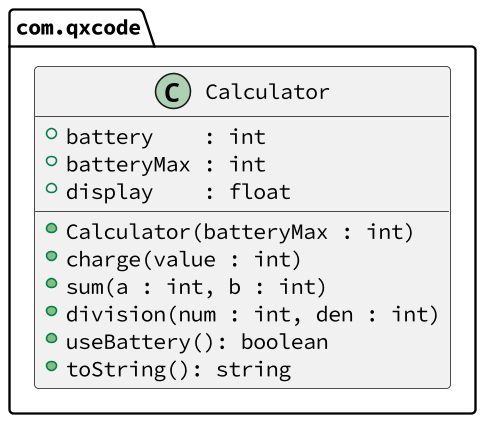

The diagram above was rendered by PlantUML. Its source (embedded in the PNG):
@startuml

skinparam defaultFontName Hasklig
skinparam dpi 150

package com.qxcode {
  class Calculator {
    + battery    : int
    + batteryMax : int
    + display    : float
    __
    + Calculator(batteryMax : int)
    + charge(value : int)
    + sum(a : int, b : int)
    + division(num : int, den : int)
    + useBattery(): boolean
    + toString(): string
  }
}
@enduml